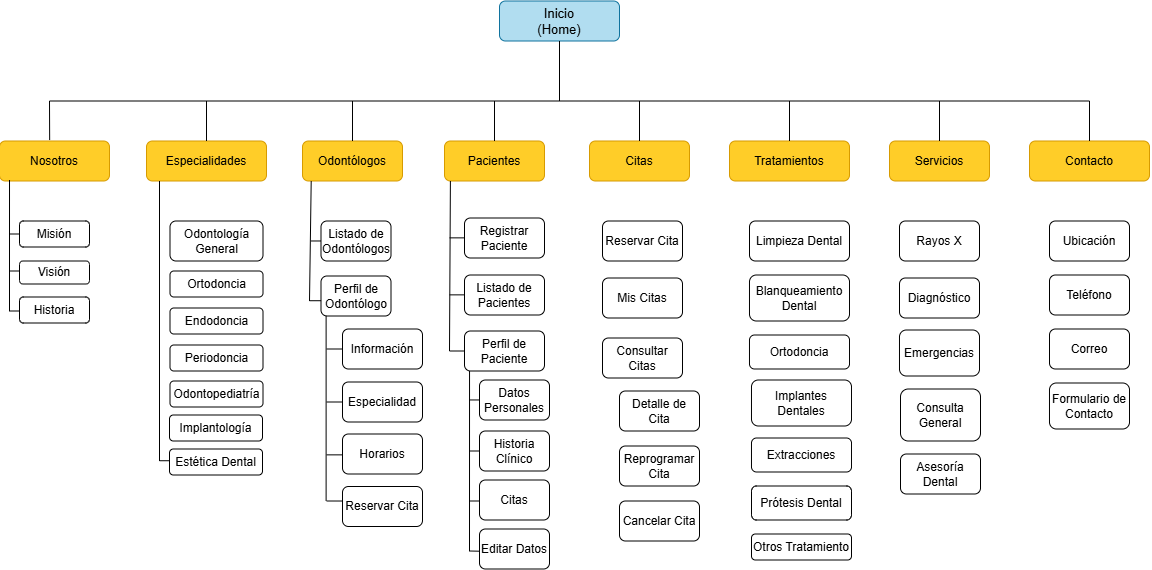

The diagram above was exported from draw.io. Its source (the exported page's mxGraphModel, read from the mxfile embedded in the PNG):
<mxGraphModel dx="808" dy="425" grid="1" gridSize="10" guides="1" tooltips="1" connect="1" arrows="1" fold="1" page="1" pageScale="1" pageWidth="1169" pageHeight="827" math="0" shadow="0">
  <root>
    <mxCell id="0" />
    <mxCell id="1" parent="0" />
    <mxCell id="Sm-HWXs8RaqSGfvUdAFr-2" parent="1" style="rounded=1;whiteSpace=wrap;html=1;fillColor=light-dark(#B1DDF0,#28A2FF);strokeColor=light-dark(#10739e, #053e57);fontSize=13;fontColor=light-dark(#000000,#000000);" value="Inicio&lt;br&gt;(Home)" vertex="1">
      <mxGeometry height="40" width="120" x="510" y="20" as="geometry" />
    </mxCell>
    <mxCell id="Sm-HWXs8RaqSGfvUdAFr-3" edge="1" parent="1" style="endArrow=none;html=1;rounded=0;entryX=0.5;entryY=1;entryDx=0;entryDy=0;" target="Sm-HWXs8RaqSGfvUdAFr-2" value="">
      <mxGeometry height="50" relative="1" width="50" as="geometry">
        <mxPoint x="570" y="120" as="sourcePoint" />
        <mxPoint x="560" y="160" as="targetPoint" />
      </mxGeometry>
    </mxCell>
    <mxCell id="Sm-HWXs8RaqSGfvUdAFr-4" edge="1" parent="1" style="endArrow=none;html=1;rounded=0;strokeColor=light-dark(#000000,#FFFFFF);" value="">
      <mxGeometry height="50" relative="1" width="50" as="geometry">
        <mxPoint x="60" y="120" as="sourcePoint" />
        <mxPoint x="1100" y="120" as="targetPoint" />
      </mxGeometry>
    </mxCell>
    <mxCell id="Sm-HWXs8RaqSGfvUdAFr-5" parent="1" style="rounded=1;whiteSpace=wrap;html=1;fillColor=light-dark(#FFCD28,#33FFFF);gradientColor=none;strokeColor=light-dark(#d79b00, #95d4f3);fontColor=light-dark(#000000,#000000);" value="Nosotros" vertex="1">
      <mxGeometry height="40" width="110" x="10" y="160" as="geometry" />
    </mxCell>
    <mxCell id="Sm-HWXs8RaqSGfvUdAFr-6" parent="1" style="rounded=1;whiteSpace=wrap;html=1;fillColor=light-dark(#FFCD28,#33FFFF);gradientColor=none;strokeColor=light-dark(#d79b00, #95d4f3);fontColor=light-dark(#000000,#000000);" value="Especialidades" vertex="1">
      <mxGeometry height="40" width="120" x="157" y="160" as="geometry" />
    </mxCell>
    <mxCell id="Sm-HWXs8RaqSGfvUdAFr-7" parent="1" style="rounded=1;whiteSpace=wrap;html=1;fillColor=light-dark(#FFCD28,#33FFFF);gradientColor=none;strokeColor=light-dark(#d79b00, #95d4f3);fontColor=light-dark(#000000,#000000);" value="Odontólogos" vertex="1">
      <mxGeometry height="40" width="100" x="313" y="160" as="geometry" />
    </mxCell>
    <mxCell id="Sm-HWXs8RaqSGfvUdAFr-8" parent="1" style="rounded=1;whiteSpace=wrap;html=1;fillColor=light-dark(#FFCD28,#33FFFF);gradientColor=none;strokeColor=light-dark(#d79b00, #95d4f3);fontColor=light-dark(#000000,#000000);" value="Pacientes" vertex="1">
      <mxGeometry height="40" width="100" x="455" y="160" as="geometry" />
    </mxCell>
    <mxCell id="Sm-HWXs8RaqSGfvUdAFr-9" parent="1" style="rounded=1;whiteSpace=wrap;html=1;fillColor=light-dark(#FFCD28,#33FFFF);gradientColor=none;strokeColor=light-dark(#d79b00, #95d4f3);fontColor=light-dark(#000000,#000000);" value="Citas" vertex="1">
      <mxGeometry height="40" width="100" x="600" y="160" as="geometry" />
    </mxCell>
    <mxCell id="Sm-HWXs8RaqSGfvUdAFr-10" parent="1" style="rounded=1;whiteSpace=wrap;html=1;fillColor=light-dark(#FFCD28,#33FFFF);gradientColor=none;strokeColor=light-dark(#d79b00, #95d4f3);fontColor=light-dark(#000000,#000000);" value="Tratamientos" vertex="1">
      <mxGeometry height="40" width="120" x="740" y="160" as="geometry" />
    </mxCell>
    <mxCell id="Sm-HWXs8RaqSGfvUdAFr-11" parent="1" style="rounded=1;whiteSpace=wrap;html=1;fillColor=light-dark(#FFCD28,#33FFFF);gradientColor=none;strokeColor=light-dark(#d79b00, #95d4f3);fontColor=light-dark(#000000,#000000);" value="Servicios" vertex="1">
      <mxGeometry height="40" width="100" x="900" y="160" as="geometry" />
    </mxCell>
    <mxCell id="Sm-HWXs8RaqSGfvUdAFr-12" parent="1" style="rounded=1;whiteSpace=wrap;html=1;fillColor=light-dark(#FFCD28,#33FFFF);gradientColor=none;strokeColor=light-dark(#d79b00, #95d4f3);fontColor=light-dark(#000000,#000000);" value="Contacto" vertex="1">
      <mxGeometry height="40" width="120" x="1040" y="160" as="geometry" />
    </mxCell>
    <mxCell id="Sm-HWXs8RaqSGfvUdAFr-13" edge="1" parent="1" source="Sm-HWXs8RaqSGfvUdAFr-5" style="endArrow=none;html=1;rounded=0;exitX=0.456;exitY=-0.024;exitDx=0;exitDy=0;exitPerimeter=0;" value="">
      <mxGeometry height="50" relative="1" width="50" as="geometry">
        <mxPoint x="460" y="210" as="sourcePoint" />
        <mxPoint x="60" y="120" as="targetPoint" />
      </mxGeometry>
    </mxCell>
    <mxCell id="H78np31RL9CAWRICT4WD-1" edge="1" parent="1" source="Sm-HWXs8RaqSGfvUdAFr-12" style="endArrow=none;html=1;rounded=0;exitX=0.5;exitY=0;exitDx=0;exitDy=0;" value="">
      <mxGeometry height="50" relative="1" width="50" as="geometry">
        <mxPoint x="460" y="210" as="sourcePoint" />
        <mxPoint x="1100" y="120" as="targetPoint" />
      </mxGeometry>
    </mxCell>
    <mxCell id="H78np31RL9CAWRICT4WD-2" edge="1" parent="1" source="Sm-HWXs8RaqSGfvUdAFr-6" style="endArrow=none;html=1;rounded=0;exitX=0.5;exitY=0;exitDx=0;exitDy=0;" value="">
      <mxGeometry height="50" relative="1" width="50" as="geometry">
        <mxPoint x="460" y="210" as="sourcePoint" />
        <mxPoint x="217" y="120" as="targetPoint" />
      </mxGeometry>
    </mxCell>
    <mxCell id="H78np31RL9CAWRICT4WD-3" edge="1" parent="1" source="Sm-HWXs8RaqSGfvUdAFr-7" style="endArrow=none;html=1;rounded=0;exitX=0.5;exitY=0;exitDx=0;exitDy=0;" value="">
      <mxGeometry height="50" relative="1" width="50" as="geometry">
        <mxPoint x="360" y="150" as="sourcePoint" />
        <mxPoint x="363" y="120" as="targetPoint" />
      </mxGeometry>
    </mxCell>
    <mxCell id="H78np31RL9CAWRICT4WD-4" edge="1" parent="1" source="Sm-HWXs8RaqSGfvUdAFr-8" style="endArrow=none;html=1;rounded=0;exitX=0.5;exitY=0;exitDx=0;exitDy=0;" value="">
      <mxGeometry height="50" relative="1" width="50" as="geometry">
        <mxPoint x="460" y="210" as="sourcePoint" />
        <mxPoint x="505" y="120" as="targetPoint" />
      </mxGeometry>
    </mxCell>
    <mxCell id="H78np31RL9CAWRICT4WD-5" edge="1" parent="1" source="Sm-HWXs8RaqSGfvUdAFr-9" style="endArrow=none;html=1;rounded=0;exitX=0.5;exitY=0;exitDx=0;exitDy=0;" value="">
      <mxGeometry height="50" relative="1" width="50" as="geometry">
        <mxPoint x="460" y="210" as="sourcePoint" />
        <mxPoint x="650" y="120" as="targetPoint" />
      </mxGeometry>
    </mxCell>
    <mxCell id="H78np31RL9CAWRICT4WD-6" edge="1" parent="1" source="Sm-HWXs8RaqSGfvUdAFr-10" style="endArrow=none;html=1;rounded=0;" value="">
      <mxGeometry height="50" relative="1" width="50" as="geometry">
        <mxPoint x="460" y="210" as="sourcePoint" />
        <mxPoint x="800" y="120" as="targetPoint" />
      </mxGeometry>
    </mxCell>
    <mxCell id="H78np31RL9CAWRICT4WD-7" edge="1" parent="1" source="Sm-HWXs8RaqSGfvUdAFr-11" style="endArrow=none;html=1;rounded=0;" value="">
      <mxGeometry height="50" relative="1" width="50" as="geometry">
        <mxPoint x="460" y="210" as="sourcePoint" />
        <mxPoint x="950" y="120" as="targetPoint" />
      </mxGeometry>
    </mxCell>
    <mxCell id="H78np31RL9CAWRICT4WD-12" parent="1" style="rounded=1;whiteSpace=wrap;html=1;" value="Misión" vertex="1">
      <mxGeometry height="26" width="70" x="30" y="240" as="geometry" />
    </mxCell>
    <mxCell id="H78np31RL9CAWRICT4WD-13" parent="1" style="rounded=1;whiteSpace=wrap;html=1;" value="Visión" vertex="1">
      <mxGeometry height="23" width="70" x="30" y="280" as="geometry" />
    </mxCell>
    <mxCell id="H78np31RL9CAWRICT4WD-14" parent="1" style="rounded=1;whiteSpace=wrap;html=1;" value="Historia" vertex="1">
      <mxGeometry height="26" width="70" x="30" y="316" as="geometry" />
    </mxCell>
    <mxCell id="H78np31RL9CAWRICT4WD-15" parent="1" style="rounded=1;whiteSpace=wrap;html=1;" value="Odontología &lt;br&gt;General" vertex="1">
      <mxGeometry height="40" width="93" x="180.5" y="240" as="geometry" />
    </mxCell>
    <mxCell id="H78np31RL9CAWRICT4WD-16" parent="1" style="rounded=1;whiteSpace=wrap;html=1;" value="Ortodoncia" vertex="1">
      <mxGeometry height="26" width="93" x="180.5" y="290" as="geometry" />
    </mxCell>
    <mxCell id="H78np31RL9CAWRICT4WD-17" parent="1" style="rounded=1;whiteSpace=wrap;html=1;" value="Endodoncia" vertex="1">
      <mxGeometry height="26" width="93" x="180.5" y="327" as="geometry" />
    </mxCell>
    <mxCell id="H78np31RL9CAWRICT4WD-18" parent="1" style="rounded=1;whiteSpace=wrap;html=1;" value="Periodoncia" vertex="1">
      <mxGeometry height="26" width="93" x="180.5" y="364" as="geometry" />
    </mxCell>
    <mxCell id="H78np31RL9CAWRICT4WD-19" parent="1" style="rounded=1;whiteSpace=wrap;html=1;" value="Odontopediatría" vertex="1">
      <mxGeometry height="26" width="93" x="180.5" y="400" as="geometry" />
    </mxCell>
    <mxCell id="H78np31RL9CAWRICT4WD-20" parent="1" style="rounded=1;whiteSpace=wrap;html=1;" value="Implantología" vertex="1">
      <mxGeometry height="26" width="93" x="180" y="434" as="geometry" />
    </mxCell>
    <mxCell id="H78np31RL9CAWRICT4WD-21" parent="1" style="rounded=1;whiteSpace=wrap;html=1;" value="Estética Dental" vertex="1">
      <mxGeometry height="26" width="93" x="180" y="468" as="geometry" />
    </mxCell>
    <mxCell id="H78np31RL9CAWRICT4WD-22" parent="1" style="rounded=1;whiteSpace=wrap;html=1;" value="Listado de&lt;br&gt;Odontólogos" vertex="1">
      <mxGeometry height="40" width="70" x="331.5" y="240" as="geometry" />
    </mxCell>
    <mxCell id="H78np31RL9CAWRICT4WD-23" parent="1" style="rounded=1;whiteSpace=wrap;html=1;" value="Perfil de Odontólogo" vertex="1">
      <mxGeometry height="40" width="70" x="331.5" y="295" as="geometry" />
    </mxCell>
    <mxCell id="H78np31RL9CAWRICT4WD-24" parent="1" style="rounded=1;whiteSpace=wrap;html=1;" value="Información" vertex="1">
      <mxGeometry height="40" width="80" x="353" y="348" as="geometry" />
    </mxCell>
    <mxCell id="H78np31RL9CAWRICT4WD-25" parent="1" style="rounded=1;whiteSpace=wrap;html=1;" value="Especialidad" vertex="1">
      <mxGeometry height="40" width="80" x="353" y="401" as="geometry" />
    </mxCell>
    <mxCell id="H78np31RL9CAWRICT4WD-26" parent="1" style="rounded=1;whiteSpace=wrap;html=1;" value="Horarios" vertex="1">
      <mxGeometry height="40" width="80" x="353" y="453" as="geometry" />
    </mxCell>
    <mxCell id="H78np31RL9CAWRICT4WD-27" parent="1" style="rounded=1;whiteSpace=wrap;html=1;" value="Reservar Cita" vertex="1">
      <mxGeometry height="40" width="80" x="353" y="505.5" as="geometry" />
    </mxCell>
    <mxCell id="H78np31RL9CAWRICT4WD-28" parent="1" style="rounded=1;whiteSpace=wrap;html=1;" value="Registrar Paciente" vertex="1">
      <mxGeometry height="40" width="80" x="475" y="237" as="geometry" />
    </mxCell>
    <mxCell id="H78np31RL9CAWRICT4WD-29" parent="1" style="rounded=1;whiteSpace=wrap;html=1;" value="Listado de Pacientes" vertex="1">
      <mxGeometry height="40" width="80" x="475" y="294" as="geometry" />
    </mxCell>
    <mxCell id="H78np31RL9CAWRICT4WD-30" parent="1" style="rounded=1;whiteSpace=wrap;html=1;" value="Perfil de Paciente" vertex="1">
      <mxGeometry height="40" width="80" x="475" y="350" as="geometry" />
    </mxCell>
    <mxCell id="H78np31RL9CAWRICT4WD-31" parent="1" style="rounded=1;whiteSpace=wrap;html=1;" value="Datos Personales" vertex="1">
      <mxGeometry height="40" width="70" x="490" y="399" as="geometry" />
    </mxCell>
    <mxCell id="H78np31RL9CAWRICT4WD-32" parent="1" style="rounded=1;whiteSpace=wrap;html=1;" value="Historia Clínico" vertex="1">
      <mxGeometry height="40" width="70" x="490" y="450" as="geometry" />
    </mxCell>
    <mxCell id="H78np31RL9CAWRICT4WD-33" parent="1" style="rounded=1;whiteSpace=wrap;html=1;" value="Citas" vertex="1">
      <mxGeometry height="40" width="70" x="490" y="499" as="geometry" />
    </mxCell>
    <mxCell id="H78np31RL9CAWRICT4WD-34" parent="1" style="rounded=1;whiteSpace=wrap;html=1;" value="Editar Datos" vertex="1">
      <mxGeometry height="40" width="70" x="490" y="548" as="geometry" />
    </mxCell>
    <mxCell id="H78np31RL9CAWRICT4WD-35" parent="1" style="rounded=1;whiteSpace=wrap;html=1;" value="Reservar Cita" vertex="1">
      <mxGeometry height="40" width="80" x="613" y="240" as="geometry" />
    </mxCell>
    <mxCell id="H78np31RL9CAWRICT4WD-36" parent="1" style="rounded=1;whiteSpace=wrap;html=1;" value="Mis Citas" vertex="1">
      <mxGeometry height="40" width="80" x="613" y="297" as="geometry" />
    </mxCell>
    <mxCell id="H78np31RL9CAWRICT4WD-37" parent="1" style="rounded=1;whiteSpace=wrap;html=1;" value="Consultar Citas" vertex="1">
      <mxGeometry height="40" width="80" x="613" y="357" as="geometry" />
    </mxCell>
    <mxCell id="H78np31RL9CAWRICT4WD-38" parent="1" style="rounded=1;whiteSpace=wrap;html=1;" value="Detalle de Cita" vertex="1">
      <mxGeometry height="40" width="80" x="630" y="410" as="geometry" />
    </mxCell>
    <mxCell id="H78np31RL9CAWRICT4WD-39" parent="1" style="rounded=1;whiteSpace=wrap;html=1;" value="Reprogramar Cita" vertex="1">
      <mxGeometry height="40" width="80" x="630" y="465" as="geometry" />
    </mxCell>
    <mxCell id="H78np31RL9CAWRICT4WD-40" parent="1" style="rounded=1;whiteSpace=wrap;html=1;" value="Cancelar Cita" vertex="1">
      <mxGeometry height="40" width="80" x="630" y="520" as="geometry" />
    </mxCell>
    <mxCell id="H78np31RL9CAWRICT4WD-42" parent="1" style="rounded=1;whiteSpace=wrap;html=1;" value="Blanqueamiento Dental" vertex="1">
      <mxGeometry height="46" width="100" x="760" y="294" as="geometry" />
    </mxCell>
    <mxCell id="H78np31RL9CAWRICT4WD-43" parent="1" style="rounded=1;whiteSpace=wrap;html=1;" value="Ortodoncia" vertex="1">
      <mxGeometry height="34" width="100" x="760" y="354" as="geometry" />
    </mxCell>
    <mxCell id="H78np31RL9CAWRICT4WD-44" parent="1" style="rounded=1;whiteSpace=wrap;html=1;" value="Implantes Dentales" vertex="1">
      <mxGeometry height="46" width="100" x="762" y="399" as="geometry" />
    </mxCell>
    <mxCell id="l9Lq3-u_e04NftYnMfF4-1" parent="1" style="rounded=1;whiteSpace=wrap;html=1;" value="Extracciones" vertex="1">
      <mxGeometry height="34" width="100" x="762" y="457" as="geometry" />
    </mxCell>
    <mxCell id="l9Lq3-u_e04NftYnMfF4-2" parent="1" style="rounded=1;whiteSpace=wrap;html=1;" value="Prótesis Dental" vertex="1">
      <mxGeometry height="34" width="100" x="762" y="505" as="geometry" />
    </mxCell>
    <mxCell id="l9Lq3-u_e04NftYnMfF4-4" parent="1" style="rounded=1;whiteSpace=wrap;html=1;" value="Otros Tratamiento" vertex="1">
      <mxGeometry height="26" width="100" x="762" y="553" as="geometry" />
    </mxCell>
    <mxCell id="l9Lq3-u_e04NftYnMfF4-5" parent="1" style="rounded=1;whiteSpace=wrap;html=1;" value="Limpieza Dental" vertex="1">
      <mxGeometry height="40" width="100" x="760" y="240" as="geometry" />
    </mxCell>
    <mxCell id="l9Lq3-u_e04NftYnMfF4-6" parent="1" style="rounded=1;whiteSpace=wrap;html=1;" value="Rayos X" vertex="1">
      <mxGeometry height="40" width="80" x="910" y="240" as="geometry" />
    </mxCell>
    <mxCell id="l9Lq3-u_e04NftYnMfF4-7" parent="1" style="rounded=1;whiteSpace=wrap;html=1;" value="Diagnóstico" vertex="1">
      <mxGeometry height="40" width="80" x="910" y="297" as="geometry" />
    </mxCell>
    <mxCell id="l9Lq3-u_e04NftYnMfF4-8" parent="1" style="rounded=1;whiteSpace=wrap;html=1;" value="Emergencias" vertex="1">
      <mxGeometry height="46" width="80" x="910" y="349" as="geometry" />
    </mxCell>
    <mxCell id="l9Lq3-u_e04NftYnMfF4-9" parent="1" style="rounded=1;whiteSpace=wrap;html=1;" value="Consulta General" vertex="1">
      <mxGeometry height="52" width="80" x="911" y="408" as="geometry" />
    </mxCell>
    <mxCell id="l9Lq3-u_e04NftYnMfF4-10" parent="1" style="rounded=1;whiteSpace=wrap;html=1;" value="Asesoría Dental" vertex="1">
      <mxGeometry height="40" width="80" x="911" y="473" as="geometry" />
    </mxCell>
    <mxCell id="l9Lq3-u_e04NftYnMfF4-11" parent="1" style="rounded=1;whiteSpace=wrap;html=1;" value="Ubicación" vertex="1">
      <mxGeometry height="40" width="80" x="1060" y="240" as="geometry" />
    </mxCell>
    <mxCell id="l9Lq3-u_e04NftYnMfF4-12" parent="1" style="rounded=1;whiteSpace=wrap;html=1;" value="Teléfono" vertex="1">
      <mxGeometry height="40" width="80" x="1060" y="294" as="geometry" />
    </mxCell>
    <mxCell id="l9Lq3-u_e04NftYnMfF4-13" parent="1" style="rounded=1;whiteSpace=wrap;html=1;" value="Correo" vertex="1">
      <mxGeometry height="40" width="80" x="1060" y="348" as="geometry" />
    </mxCell>
    <mxCell id="l9Lq3-u_e04NftYnMfF4-14" parent="1" style="rounded=1;whiteSpace=wrap;html=1;" value="Formulario de Contacto" vertex="1">
      <mxGeometry height="46" width="80" x="1060" y="402" as="geometry" />
    </mxCell>
    <mxCell id="l9Lq3-u_e04NftYnMfF4-16" edge="1" parent="1" style="endArrow=none;html=1;rounded=0;curved=0;entryX=0.091;entryY=0.975;entryDx=0;entryDy=0;entryPerimeter=0;" target="Sm-HWXs8RaqSGfvUdAFr-5" value="">
      <mxGeometry height="50" relative="1" width="50" as="geometry">
        <Array as="points" />
        <mxPoint x="20" y="330" as="sourcePoint" />
        <mxPoint x="610" y="350" as="targetPoint" />
      </mxGeometry>
    </mxCell>
    <mxCell id="l9Lq3-u_e04NftYnMfF4-18" edge="1" parent="1" style="endArrow=none;html=1;rounded=0;entryX=0;entryY=0.5;entryDx=0;entryDy=0;" target="H78np31RL9CAWRICT4WD-14" value="">
      <mxGeometry height="50" relative="1" width="50" as="geometry">
        <Array as="points">
          <mxPoint x="30" y="330" />
        </Array>
        <mxPoint x="20" y="330" as="sourcePoint" />
        <mxPoint x="100" y="327" as="targetPoint" />
      </mxGeometry>
    </mxCell>
    <mxCell id="l9Lq3-u_e04NftYnMfF4-20" edge="1" parent="1" source="H78np31RL9CAWRICT4WD-13" style="endArrow=none;html=1;rounded=0;exitX=0;exitY=0.5;exitDx=0;exitDy=0;" value="">
      <mxGeometry height="50" relative="1" width="50" as="geometry">
        <Array as="points">
          <mxPoint x="30" y="290" />
        </Array>
        <mxPoint x="150" y="350" as="sourcePoint" />
        <mxPoint x="20" y="290" as="targetPoint" />
      </mxGeometry>
    </mxCell>
    <mxCell id="l9Lq3-u_e04NftYnMfF4-21" edge="1" parent="1" style="endArrow=none;html=1;rounded=0;entryX=0;entryY=0.5;entryDx=0;entryDy=0;" target="H78np31RL9CAWRICT4WD-12" value="">
      <mxGeometry height="50" relative="1" width="50" as="geometry">
        <Array as="points" />
        <mxPoint x="20" y="253" as="sourcePoint" />
        <mxPoint x="28.81" y="253" as="targetPoint" />
      </mxGeometry>
    </mxCell>
    <mxCell id="l9Lq3-u_e04NftYnMfF4-22" edge="1" parent="1" style="endArrow=none;html=1;rounded=0;" value="">
      <mxGeometry height="50" relative="1" width="50" as="geometry">
        <mxPoint x="170" y="480" as="sourcePoint" />
        <mxPoint x="170" y="200" as="targetPoint" />
      </mxGeometry>
    </mxCell>
    <mxCell id="l9Lq3-u_e04NftYnMfF4-23" edge="1" parent="1" style="endArrow=none;html=1;rounded=0;entryX=-0.004;entryY=0.451;entryDx=0;entryDy=0;entryPerimeter=0;" target="H78np31RL9CAWRICT4WD-21" value="">
      <mxGeometry height="50" relative="1" width="50" as="geometry">
        <Array as="points" />
        <mxPoint x="170" y="479.73" as="sourcePoint" />
        <mxPoint x="120" y="400" as="targetPoint" />
      </mxGeometry>
    </mxCell>
    <mxCell id="l9Lq3-u_e04NftYnMfF4-26" edge="1" parent="1" style="endArrow=none;html=1;rounded=0;entryX=0.067;entryY=1.061;entryDx=0;entryDy=0;entryPerimeter=0;" value="">
      <mxGeometry height="50" relative="1" width="50" as="geometry">
        <mxPoint x="320" y="320" as="sourcePoint" />
        <mxPoint x="321.70000000000005" y="199.99999999999994" as="targetPoint" />
      </mxGeometry>
    </mxCell>
    <mxCell id="l9Lq3-u_e04NftYnMfF4-27" edge="1" parent="1" style="endArrow=none;html=1;rounded=0;entryX=0.002;entryY=0.618;entryDx=0;entryDy=0;entryPerimeter=0;" target="H78np31RL9CAWRICT4WD-23" value="">
      <mxGeometry height="50" relative="1" width="50" as="geometry">
        <Array as="points" />
        <mxPoint x="320" y="319.72" as="sourcePoint" />
        <mxPoint x="330" y="320" as="targetPoint" />
      </mxGeometry>
    </mxCell>
    <mxCell id="l9Lq3-u_e04NftYnMfF4-28" edge="1" parent="1" style="endArrow=none;html=1;rounded=0;" value="">
      <mxGeometry height="50" relative="1" width="50" as="geometry">
        <mxPoint x="321.5" y="259.98" as="sourcePoint" />
        <mxPoint x="331.5" y="259.98" as="targetPoint" />
      </mxGeometry>
    </mxCell>
    <mxCell id="l9Lq3-u_e04NftYnMfF4-29" edge="1" parent="1" style="endArrow=none;html=1;rounded=0;entryX=0.073;entryY=0.992;entryDx=0;entryDy=0;entryPerimeter=0;" target="H78np31RL9CAWRICT4WD-23" value="">
      <mxGeometry height="50" relative="1" width="50" as="geometry">
        <mxPoint x="336.61" y="520" as="sourcePoint" />
        <mxPoint x="440" y="370" as="targetPoint" />
      </mxGeometry>
    </mxCell>
    <mxCell id="l9Lq3-u_e04NftYnMfF4-30" edge="1" parent="1" style="endArrow=none;html=1;rounded=0;entryX=0;entryY=0.363;entryDx=0;entryDy=0;entryPerimeter=0;" target="H78np31RL9CAWRICT4WD-27" value="">
      <mxGeometry height="50" relative="1" width="50" as="geometry">
        <mxPoint x="337" y="520" as="sourcePoint" />
        <mxPoint x="352.99999999999994" y="519.13" as="targetPoint" />
      </mxGeometry>
    </mxCell>
    <mxCell id="l9Lq3-u_e04NftYnMfF4-32" edge="1" parent="1" style="endArrow=none;html=1;rounded=0;entryX=0;entryY=0.363;entryDx=0;entryDy=0;entryPerimeter=0;" value="">
      <mxGeometry height="50" relative="1" width="50" as="geometry">
        <mxPoint x="337" y="473.86" as="sourcePoint" />
        <mxPoint x="353" y="473.86" as="targetPoint" />
      </mxGeometry>
    </mxCell>
    <mxCell id="l9Lq3-u_e04NftYnMfF4-34" edge="1" parent="1" style="endArrow=none;html=1;rounded=0;entryX=0;entryY=0.363;entryDx=0;entryDy=0;entryPerimeter=0;" value="">
      <mxGeometry height="50" relative="1" width="50" as="geometry">
        <mxPoint x="337" y="421" as="sourcePoint" />
        <mxPoint x="353" y="421" as="targetPoint" />
      </mxGeometry>
    </mxCell>
    <mxCell id="l9Lq3-u_e04NftYnMfF4-35" edge="1" parent="1" style="endArrow=none;html=1;rounded=0;entryX=0;entryY=0.363;entryDx=0;entryDy=0;entryPerimeter=0;" value="">
      <mxGeometry height="50" relative="1" width="50" as="geometry">
        <mxPoint x="337" y="368" as="sourcePoint" />
        <mxPoint x="353" y="368" as="targetPoint" />
      </mxGeometry>
    </mxCell>
    <mxCell id="l9Lq3-u_e04NftYnMfF4-36" edge="1" parent="1" style="endArrow=none;html=1;rounded=0;" value="">
      <mxGeometry height="50" relative="1" width="50" as="geometry">
        <mxPoint x="460" y="370" as="sourcePoint" />
        <mxPoint x="460.9" y="200" as="targetPoint" />
      </mxGeometry>
    </mxCell>
    <mxCell id="l9Lq3-u_e04NftYnMfF4-37" edge="1" parent="1" style="endArrow=none;html=1;rounded=0;entryX=0;entryY=0.5;entryDx=0;entryDy=0;" target="H78np31RL9CAWRICT4WD-30" value="">
      <mxGeometry height="50" relative="1" width="50" as="geometry">
        <mxPoint x="460" y="370" as="sourcePoint" />
        <mxPoint x="450" y="390" as="targetPoint" />
      </mxGeometry>
    </mxCell>
    <mxCell id="l9Lq3-u_e04NftYnMfF4-38" edge="1" parent="1" style="endArrow=none;html=1;rounded=0;entryX=0;entryY=0.5;entryDx=0;entryDy=0;" value="">
      <mxGeometry height="50" relative="1" width="50" as="geometry">
        <mxPoint x="460" y="313.86" as="sourcePoint" />
        <mxPoint x="475" y="313.86" as="targetPoint" />
      </mxGeometry>
    </mxCell>
    <mxCell id="l9Lq3-u_e04NftYnMfF4-39" edge="1" parent="1" style="endArrow=none;html=1;rounded=0;entryX=0;entryY=0.5;entryDx=0;entryDy=0;" value="">
      <mxGeometry height="50" relative="1" width="50" as="geometry">
        <mxPoint x="460" y="256.86" as="sourcePoint" />
        <mxPoint x="475" y="256.86" as="targetPoint" />
      </mxGeometry>
    </mxCell>
    <mxCell id="l9Lq3-u_e04NftYnMfF4-40" edge="1" parent="1" style="endArrow=none;html=1;rounded=0;entryX=0.063;entryY=1;entryDx=0;entryDy=0;entryPerimeter=0;" target="H78np31RL9CAWRICT4WD-30" value="">
      <mxGeometry height="50" relative="1" width="50" as="geometry">
        <mxPoint x="480" y="570" as="sourcePoint" />
        <mxPoint x="483" y="391" as="targetPoint" />
      </mxGeometry>
    </mxCell>
    <mxCell id="l9Lq3-u_e04NftYnMfF4-41" edge="1" parent="1" style="endArrow=none;html=1;rounded=0;entryX=0;entryY=0.5;entryDx=0;entryDy=0;" target="H78np31RL9CAWRICT4WD-32" value="">
      <mxGeometry height="50" relative="1" width="50" as="geometry">
        <mxPoint x="480" y="470" as="sourcePoint" />
        <mxPoint x="450" y="390" as="targetPoint" />
      </mxGeometry>
    </mxCell>
    <mxCell id="l9Lq3-u_e04NftYnMfF4-42" edge="1" parent="1" style="endArrow=none;html=1;rounded=0;entryX=0;entryY=0.5;entryDx=0;entryDy=0;" value="">
      <mxGeometry height="50" relative="1" width="50" as="geometry">
        <mxPoint x="480" y="418.96" as="sourcePoint" />
        <mxPoint x="490" y="418.96" as="targetPoint" />
      </mxGeometry>
    </mxCell>
    <mxCell id="l9Lq3-u_e04NftYnMfF4-43" edge="1" parent="1" style="endArrow=none;html=1;rounded=0;" value="">
      <mxGeometry height="50" relative="1" width="50" as="geometry">
        <Array as="points">
          <mxPoint x="480" y="570" />
        </Array>
        <mxPoint x="480" y="567.88" as="sourcePoint" />
        <mxPoint x="490" y="570.2" as="targetPoint" />
      </mxGeometry>
    </mxCell>
    <mxCell id="l9Lq3-u_e04NftYnMfF4-44" edge="1" parent="1" style="endArrow=none;html=1;rounded=0;entryX=0;entryY=0.5;entryDx=0;entryDy=0;" value="">
      <mxGeometry height="50" relative="1" width="50" as="geometry">
        <mxPoint x="480" y="520" as="sourcePoint" />
        <mxPoint x="490" y="520" as="targetPoint" />
      </mxGeometry>
    </mxCell>
  </root>
</mxGraphModel>